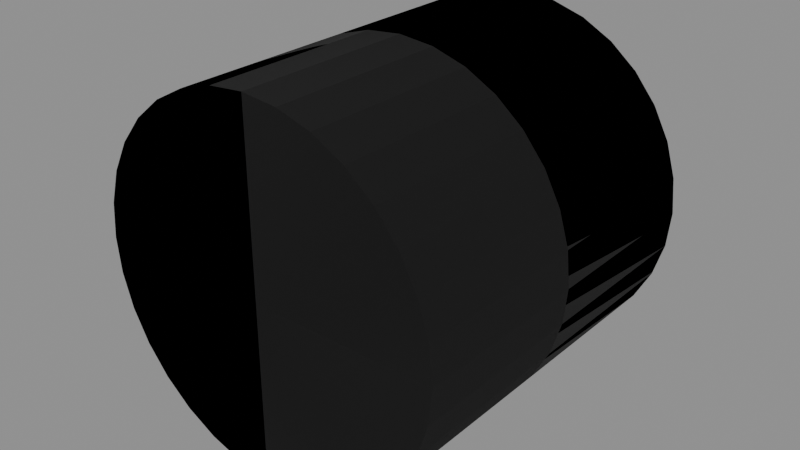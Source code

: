 # Source: CYLINDERSHAPE.blend  (saved by Blender 5.1.30; exported with 4.5.12 LTS)
import bpy
from mathutils import Matrix  # noqa: F401  (used for matrix-valued properties, if any)

bpy.ops.wm.read_factory_settings(use_empty=True)
scene = bpy.context.scene
scene.name = 'Scene'

# ---- images (referenced by path relative to the original .blend; pixels are not part of the script)
import os
ASSET_DIR = os.environ.get("B2B_ASSET_DIR", "")  # directory of the original .blend (textures are referenced by path, not embedded)
HERE = os.path.dirname(os.path.abspath(__file__))  # packed textures are extracted next to this script under _unpacked/

def load_image(name, relpath, width, height, colorspace="sRGB"):
    """Load a texture the original file referenced (path relative to the .blend, or extracted next to this script)."""
    p = next((c for c in (os.path.join(HERE, relpath), os.path.join(ASSET_DIR, relpath)) if relpath and os.path.exists(c)), "")
    if p:
        img = bpy.data.images.load(p, check_existing=True)
        img.name = name
    else:  # same state as the original file: an image datablock whose file is absent (Cycles renders it pink)
        img = bpy.data.images.new(name, width, height)
        img.source = "FILE"
        img.filepath = "//" + (relpath or name)
    img.colorspace_settings.name = colorspace
    return img
img_basebuildingexterior_dds = load_image('BASEBUILDINGEXTERIOR.DDS', 'BASEBUILDINGEXTERIOR.png', 1024, 1024, 'sRGB')
img_basebuildingexterior_masks_dds = load_image('BASEBUILDINGEXTERIOR.MASKS.DDS', 'BASEBUILDINGEXTERIOR.MASKS.png', 1024, 1024, 'Linear Rec.2020')
img_basebuildingexterior_normal_dds = load_image('BASEBUILDINGEXTERIOR.NORMAL.DDS', 'BASEBUILDINGEXTERIOR.NORMAL.png', 1024, 1024, 'Linear Rec.2020')
img_basebuildingexterior_colourisemask_dds = load_image('BASEBUILDINGEXTERIOR.COLOURISEMASK.DDS', 'BASEBUILDINGEXTERIOR.COLOURISEMASK.png', 1024, 1024, 'Non-Color')

# ---- materials (node trees are filled in below, after node groups)
mat_floortile_tilingtexture_mat = bpy.data.materials.new('FloorTile_TilingTexture_Mat')

# ---- node groups
ng_nms_colourise = bpy.data.node_groups.new('NMS_Colourise', 'ShaderNodeTree')
_s = ng_nms_colourise.interface.new_socket(name='Color', in_out='OUTPUT', socket_type='NodeSocketColor')
_s = ng_nms_colourise.interface.new_socket(name='Diffuse', in_out='INPUT', socket_type='NodeSocketColor')
_s = ng_nms_colourise.interface.new_socket(name='Mask', in_out='INPUT', socket_type='NodeSocketFloat')
_s = ng_nms_colourise.interface.new_socket(name='Gradient', in_out='INPUT', socket_type='NodeSocketFloat')
_N = ng_nms_colourise.nodes; _L = ng_nms_colourise.links
n0 = _N.new('NodeGroupInput'); n0.name = 'Group Input'; n0.location = (-800, 0)
n1 = _N.new('NodeGroupOutput'); n1.name = 'Group Output'; n1.location = (600, 0)
n2 = _N.new('ShaderNodeRGB'); n2.name = 'Color'; n2.location = (-600, 200)
n2.outputs[0].default_value = (1.0, 1.0, 1.0, 1.0)
n3 = _N.new('ShaderNodeAttribute'); n3.name = 'Attribute'; n3.location = (-400, -250)
n3.attribute_type = 'OBJECT'
n3.attribute_name = '["nms_q"]'
n4 = _N.new('ShaderNodeMath'); n4.name = 'Math'; n4.location = (-400, 120)
n4.operation = 'GREATER_THAN'
n4.inputs[1].default_value = 0.125
n5 = _N.new('ShaderNodeMix'); n5.name = 'Mix'; n5.location = (-250, 0)
n5.data_type = 'RGBA'
n6 = _N.new('ShaderNodeAttribute'); n6.name = 'Attribute.001'; n6.location = (-200, -250)
n6.attribute_type = 'OBJECT'
n6.attribute_name = '["nms_t"]'
n7 = _N.new('ShaderNodeMath'); n7.name = 'Math.001'; n7.location = (-200, 120)
n7.operation = 'GREATER_THAN'
n7.inputs[1].default_value = 0.375
n8 = _N.new('ShaderNodeMix'); n8.name = 'Mix.001'; n8.location = (-50, 0)
n8.data_type = 'RGBA'
n9 = _N.new('ShaderNodeAttribute'); n9.name = 'Attribute.002'; n9.location = (0, -250)
n9.attribute_type = 'OBJECT'
n9.attribute_name = '["nms_s"]'
n10 = _N.new('ShaderNodeMath'); n10.name = 'Math.002'; n10.location = (0, 120)
n10.operation = 'GREATER_THAN'
n10.inputs[1].default_value = 0.625
n11 = _N.new('ShaderNodeMix'); n11.name = 'Mix.002'; n11.location = (150, 0)
n11.data_type = 'RGBA'
n12 = _N.new('ShaderNodeAttribute'); n12.name = 'Attribute.003'; n12.location = (200, -250)
n12.attribute_type = 'OBJECT'
n12.attribute_name = '["nms_p"]'
n13 = _N.new('ShaderNodeMath'); n13.name = 'Math.003'; n13.location = (200, 120)
n13.operation = 'GREATER_THAN'
n13.inputs[1].default_value = 0.875
n14 = _N.new('ShaderNodeMix'); n14.name = 'Mix.003'; n14.location = (350, 0)
n14.data_type = 'RGBA'
n15 = _N.new('ShaderNodeMix'); n15.name = 'Mix.004'; n15.location = (400, -420)
n15.data_type = 'RGBA'
n16 = _N.new('ShaderNodeMix'); n16.name = 'Mix.005'; n16.location = (580, 0)
n16.data_type = 'RGBA'
n17 = _N.new('ShaderNodeMix'); n17.name = 'Mix.006'; n17.location = (760, 0)
n17.data_type = 'RGBA'
n17.blend_type = 'MULTIPLY'
n17.inputs[0].default_value = 1.0
_L.new(n0.outputs[1], n4.inputs[0])
_L.new(n4.outputs[0], n5.inputs[0])
_L.new(n2.outputs[0], n5.inputs[6])
_L.new(n3.outputs[0], n5.inputs[7])
_L.new(n0.outputs[1], n7.inputs[0])
_L.new(n7.outputs[0], n8.inputs[0])
_L.new(n5.outputs[2], n8.inputs[6])
_L.new(n6.outputs[0], n8.inputs[7])
_L.new(n0.outputs[1], n10.inputs[0])
_L.new(n10.outputs[0], n11.inputs[0])
_L.new(n8.outputs[2], n11.inputs[6])
_L.new(n9.outputs[0], n11.inputs[7])
_L.new(n0.outputs[1], n13.inputs[0])
_L.new(n13.outputs[0], n14.inputs[0])
_L.new(n11.outputs[2], n14.inputs[6])
_L.new(n12.outputs[0], n14.inputs[7])
_L.new(n0.outputs[1], n15.inputs[0])
_L.new(n12.outputs[0], n15.inputs[7])
_L.new(n0.outputs[2], n16.inputs[0])
_L.new(n14.outputs[2], n16.inputs[6])
_L.new(n15.outputs[2], n16.inputs[7])
_L.new(n0.outputs[0], n17.inputs[6])
_L.new(n16.outputs[2], n17.inputs[7])
_L.new(n17.outputs[2], n1.inputs[0])
n1.is_active_output = True

# ---- material node trees
mat_floortile_tilingtexture_mat.use_nodes = True; mat_floortile_tilingtexture_mat.node_tree.nodes.clear()
_N = mat_floortile_tilingtexture_mat.node_tree.nodes; _L = mat_floortile_tilingtexture_mat.node_tree.links
n0 = _N.new('ShaderNodeOutputMaterial'); n0.name = 'Material Output'; n0.location = (500, 0)
n1 = _N.new('ShaderNodeBsdfPrincipled'); n1.name = 'Principled BSDF'; n1.location = (200, 150)
n2 = _N.new('ShaderNodeTexImage'); n2.name = 'Texture Image - Diffuse'; n2.location = (-600, 300)
n2.label = 'Texture Image - Diffuse'
n2.image = img_basebuildingexterior_dds
n3 = _N.new('ShaderNodeTexImage'); n3.name = 'Texture Image - Mask'; n3.location = (-700, 0)
n3.label = 'Texture Image - Mask'
n3.image = img_basebuildingexterior_masks_dds
n4 = _N.new('ShaderNodeSeparateColor'); n4.name = 'Separate Color'; n4.location = (-400, 0)
n5 = _N.new('ShaderNodeMath'); n5.name = 'Math'; n5.location = (-200, 0)
n5.operation = 'SUBTRACT'
n5.inputs[0].default_value = 1.0
n6 = _N.new('ShaderNodeMath'); n6.name = 'Math.001'; n6.location = (0, 0)
n6.operation = 'MULTIPLY'
n6.inputs[1].default_value = 1.0
n7 = _N.new('ShaderNodeTexImage'); n7.name = 'Texture Image - Normal'; n7.location = (-700, -300)
n7.label = 'Texture Image - Normal'
n7.image = img_basebuildingexterior_normal_dds
n8 = _N.new('ShaderNodeSeparateXYZ'); n8.name = 'Separate XYZ'; n8.location = (-400, -300)
n9 = _N.new('ShaderNodeCombineXYZ'); n9.name = 'Combine XYZ'; n9.location = (-200, -300)
n10 = _N.new('ShaderNodeNormalMap'); n10.name = 'Normal Map'; n10.location = (0, -300)
n11 = _N.new('ShaderNodeTexImage'); n11.name = 'Image Texture'; n11.location = (-700, -450)
n11.label = 'Colourise Mask'
n11.image = img_basebuildingexterior_colourisemask_dds
n12 = _N.new('ShaderNodeGroup'); n12.name = 'Group'; n12.location = (-100, 150)
n12.node_tree = ng_nms_colourise
n12.inputs[2].default_value = 0.0
n13 = _N.new('ShaderNodeSeparateColor'); n13.name = 'Separate Color.001'; n13.location = (-500, -450)
_L.new(n3.outputs[0], n4.inputs[0])
_L.new(n4.outputs[0], n5.inputs[1])
_L.new(n4.outputs[1], n1.inputs[1])
_L.new(n5.outputs[0], n6.inputs[0])
_L.new(n6.outputs[0], n1.inputs[2])
_L.new(n8.outputs[1], n9.inputs[0])
_L.new(n8.outputs[0], n9.inputs[1])
_L.new(n8.outputs[2], n9.inputs[2])
_L.new(n7.outputs[0], n8.inputs[0])
_L.new(n9.outputs[0], n10.inputs[1])
_L.new(n10.outputs[0], n1.inputs[5])
_L.new(n1.outputs[0], n0.inputs[0])
_L.new(n11.outputs[0], n13.inputs[0])
_L.new(n13.outputs[0], n12.inputs[1])
_L.new(n2.outputs[0], n12.inputs[0])
_L.new(n12.outputs[0], n1.inputs[0])
n0.is_active_output = True

# ---- meshes
me_cylindershape = bpy.data.meshes.new('CYLINDERSHAPE')
me_cylindershape.from_pydata([(4.172e-07, -1.19e-07, -0.998), (-0.1947, -1.167e-07, -0.979), (4.172e-07, 1.0, -0.998), (-0.1947, 1.0, -0.979), (-0.3818, -1.1e-07, -0.9224), (-0.3818, 1.0, -0.9224), (-0.5542, -9.895e-08, -0.8301), (-0.5542, 1.0, -0.8301), (-0.7056, -8.411e-08, -0.7056), (-0.7056, 1.0, -0.7056), (-0.8301, -6.607e-08, -0.5542), (-0.8301, 1.0, -0.5542), (-0.9224, -4.552e-08, -0.3818), (-0.9224, 1.0, -0.3818), (-0.979, -2.321e-08, -0.1947), (-0.979, 1.0, -0.1947), (-0.998, -3.553e-14, -2.98e-07), (-0.998, 1.0, -4.172e-07), (-0.979, 2.321e-08, 0.1947), (-0.979, 1.0, 0.1947), (-0.9224, 4.552e-08, 0.3818), (-0.9224, 1.0, 0.3818), (-0.8301, 6.607e-08, 0.5542), (-0.8301, 1.0, 0.5542), (-0.7056, 8.411e-08, 0.7056), (-0.7056, 1.0, 0.7056), (-0.5542, 9.895e-08, 0.8301), (-0.5542, 1.0, 0.8301), (-0.3818, 1.1e-07, 0.9224), (-0.3818, 1.0, 0.9224), (-0.1947, 1.167e-07, 0.979), (-0.1947, 1.0, 0.979), (-1.192e-07, 1.19e-07, 0.998), (-1.192e-07, 1.0, 0.998), (0.1947, 1.167e-07, 0.979), (0.1947, 1.0, 0.979), (0.3818, 1.1e-07, 0.9224), (0.3818, 1.0, 0.9224), (0.5542, 9.895e-08, 0.8301), (0.5542, 1.0, 0.8301), (0.7056, 8.411e-08, 0.7056), (0.7056, 1.0, 0.7056), (0.8301, 6.607e-08, 0.5542), (0.8301, 1.0, 0.5542), (0.9224, 4.552e-08, 0.3818), (0.7056, 2.0, 0.7056), (0.5542, 2.0, 0.8301), (0.8301, 2.0, 0.5542), (0.5542, 1.0, 0.8301), (0.3818, 2.0, 0.9224), (0.3818, 1.0, 0.9224), (0.1947, 2.0, 0.979), (0.1947, 1.0, 0.979), (-1.192e-07, 2.0, 0.998), (-1.192e-07, 1.0, 0.998), (-0.1947, 2.0, 0.979), (-0.1947, 1.0, 0.979), (-0.3818, 2.0, 0.9224), (-0.3818, 1.0, 0.9224), (-0.5542, 2.0, 0.8301), (-0.7056, 2.0, 0.7056), (-0.7056, 1.0, 0.7056), (-0.8301, 2.0, 0.5542), (-0.9224, 2.0, 0.3818), (-0.9224, 1.0, 0.3818), (-0.979, 2.0, 0.1947), (-0.979, 1.0, 0.1947), (-0.998, 2.0, -5.364e-07), (-0.998, 1.0, -4.172e-07), (-0.979, 2.0, -0.1947), (-0.979, 1.0, -0.1947), (-0.9224, 2.0, -0.3818), (-0.9224, 1.0, -0.3818), (-0.8301, 2.0, -0.5542), (-0.8301, 1.0, -0.5542), (-0.7056, 2.0, -0.7056), (-0.7056, 1.0, -0.7056), (-0.5542, 2.0, -0.8301), (-0.5542, 1.0, -0.8301), (-0.3818, 2.0, -0.9224), (-0.3818, 1.0, -0.9224), (-0.1947, 2.0, -0.979), (-0.1947, 1.0, -0.979), (4.172e-07, 2.0, -0.998), (0.1947, 2.0, -0.979), (4.172e-07, 1.0, -0.998), (4.172e-07, 2.0, -0.998), (0.1947, 1.0, -0.979), (0.3818, 2.0, -0.9224), (0.3818, 1.0, -0.9224), (0.5542, 2.0, -0.8301), (0.5542, 1.0, -0.8301), (0.7056, 2.0, -0.7056), (0.1947, 1.0, -0.979), (4.172e-07, -1.19e-07, -0.998), (0.1947, -1.167e-07, -0.979), (0.3818, 1.0, -0.9224), (0.3818, -1.1e-07, -0.9224), (0.5542, -9.895e-08, -0.8301), (0.7056, 1.0, -0.7056), (0.7056, -8.411e-08, -0.7056), (0.8301, 2.0, -0.5542), (0.8301, 1.0, -0.5542), (0.8301, 1.0, -0.5542), (0.8301, -6.607e-08, -0.5542), (0.9224, 2.0, -0.3818), (0.9224, 1.0, -0.3818), (0.9224, 1.0, -0.3818), (0.9224, -4.552e-08, -0.3818), (0.979, 2.0, -0.1947), (0.979, 1.0, -0.1947), (0.979, 1.0, -0.1947), (0.979, -2.321e-08, -0.1947), (0.998, 2.0, -2.384e-07), (0.998, 1.0, -1.192e-07), (0.998, 1.0, -1.192e-07), (0.998, 0.0, 0.0), (0.979, 2.0, 0.1947), (0.979, 1.0, 0.1947), (0.979, 1.0, 0.1947), (0.979, 2.321e-08, 0.1947), (0.9224, 2.0, 0.3818), (0.9224, 1.0, 0.3818), (0.998, 0.0, 0.0), (0.0, 0.0, 0.0), (0.979, -2.321e-08, -0.1947), (0.9224, -4.552e-08, -0.3818), (0.8301, -6.607e-08, -0.5542), (0.7056, -8.411e-08, -0.7056), (0.5542, -9.895e-08, -0.8301), (0.3818, -1.1e-07, -0.9224), (0.1947, -1.167e-07, -0.979), (4.172e-07, -1.19e-07, -0.998), (0.979, 2.321e-08, 0.1947), (0.0, 0.0, 0.0), (0.998, 0.0, 0.0), (0.9224, 4.552e-08, 0.3818), (0.8301, 6.607e-08, 0.5542), (0.7056, 8.411e-08, 0.7056), (0.5542, 9.895e-08, 0.8301), (0.3818, 1.1e-07, 0.9224), (0.1947, 1.167e-07, 0.979), (-1.192e-07, 1.19e-07, 0.998), (-0.1947, 1.167e-07, 0.979), (0.0, 0.0, 0.0), (-1.192e-07, 1.19e-07, 0.998), (-0.3818, 1.1e-07, 0.9224), (-0.5542, 9.895e-08, 0.8301), (-0.7056, 8.411e-08, 0.7056), (-0.8301, 6.607e-08, 0.5542), (-0.9224, 4.552e-08, 0.3818), (-0.979, 2.321e-08, 0.1947), (-0.998, -3.553e-14, -2.98e-07), (-0.979, -2.321e-08, -0.1947), (0.0, 0.0, 0.0), (-0.998, -3.553e-14, -2.98e-07), (-0.9224, -4.552e-08, -0.3818), (-0.8301, -6.607e-08, -0.5542), (-0.7056, -8.411e-08, -0.7056), (-0.5542, -9.895e-08, -0.8301), (-0.3818, -1.1e-07, -0.9224), (-0.1947, -1.167e-07, -0.979), (4.172e-07, -1.19e-07, -0.998), (0.998, 2.0, -2.384e-07), (0.979, 2.0, -0.1947), (0.0, 2.0, -2.384e-07), (0.9224, 2.0, -0.3818), (0.8301, 2.0, -0.5542), (0.7056, 2.0, -0.7056), (0.5542, 2.0, -0.8301), (0.3818, 2.0, -0.9224), (0.1947, 2.0, -0.979), (4.172e-07, 2.0, -0.998), (0.979, 2.0, 0.1947), (0.998, 2.0, -2.384e-07), (0.0, 2.0, -2.384e-07), (0.9224, 2.0, 0.3818), (0.8301, 2.0, 0.5542), (0.7056, 2.0, 0.7056), (0.5542, 2.0, 0.8301), (0.3818, 2.0, 0.9224), (0.1947, 2.0, 0.979), (-1.192e-07, 2.0, 0.998), (-0.1947, 2.0, 0.979), (-1.192e-07, 2.0, 0.998), (0.0, 2.0, -2.384e-07), (-0.3818, 2.0, 0.9224), (-0.5542, 2.0, 0.8301), (-0.7056, 2.0, 0.7056), (-0.8301, 2.0, 0.5542), (-0.9224, 2.0, 0.3818), (-0.979, 2.0, 0.1947), (-0.998, 2.0, -5.364e-07), (-0.979, 2.0, -0.1947), (-0.998, 2.0, -5.364e-07), (0.0, 2.0, -2.384e-07), (-0.9224, 2.0, -0.3818), (-0.8301, 2.0, -0.5542), (-0.7056, 2.0, -0.7056), (-0.5542, 2.0, -0.8301), (-0.3818, 2.0, -0.9224), (-0.1947, 2.0, -0.979), (4.172e-07, 2.0, -0.998)], [], [(0, 1, 2), (2, 1, 3), (1, 4, 3), (3, 4, 5), (4, 6, 5), (5, 6, 7), (6, 8, 7), (7, 8, 9), (8, 10, 9), (9, 10, 11), (10, 12, 11), (11, 12, 13), (12, 14, 13), (13, 14, 15), (14, 16, 15), (15, 16, 17), (16, 18, 17), (17, 18, 19), (18, 20, 19), (19, 20, 21), (20, 22, 21), (21, 22, 23), (22, 24, 23), (23, 24, 25), (24, 26, 25), (25, 26, 27), (26, 28, 27), (27, 28, 29), (28, 30, 29), (29, 30, 31), (30, 32, 31), (31, 32, 33), (32, 34, 33), (33, 34, 35), (34, 36, 35), (35, 36, 37), (36, 38, 37), (37, 38, 39), (38, 40, 39), (39, 40, 41), (40, 42, 41), (41, 42, 43), (42, 44, 43), (41, 43, 45), (46, 41, 45), (45, 43, 47), (48, 41, 46), (49, 48, 46), (50, 48, 49), (51, 50, 49), (52, 50, 51), (53, 52, 51), (54, 52, 53), (55, 54, 53), (56, 54, 55), (57, 56, 55), (58, 56, 57), (59, 58, 57), (27, 58, 59), (60, 27, 59), (61, 27, 60), (62, 61, 60), (23, 61, 62), (63, 23, 62), (64, 23, 63), (65, 64, 63), (66, 64, 65), (67, 66, 65), (68, 66, 67), (69, 68, 67), (70, 68, 69), (71, 70, 69), (72, 70, 71), (73, 72, 71), (74, 72, 73), (75, 74, 73), (76, 74, 75), (77, 76, 75), (78, 76, 77), (79, 78, 77), (80, 78, 79), (81, 80, 79), (82, 80, 81), (83, 82, 81), (2, 82, 83), (84, 85, 86), (87, 85, 84), (88, 87, 84), (89, 87, 88), (90, 89, 88), (91, 89, 90), (92, 91, 90), (93, 94, 85), (95, 94, 93), (96, 95, 93), (97, 95, 96), (91, 97, 96), (98, 97, 91), (99, 98, 91), (99, 91, 92), (100, 98, 99), (101, 99, 92), (102, 100, 99), (103, 99, 101), (104, 100, 102), (105, 103, 101), (106, 104, 102), (107, 103, 105), (108, 104, 106), (109, 107, 105), (110, 108, 106), (111, 107, 109), (112, 108, 110), (113, 111, 109), (114, 112, 110), (115, 111, 113), (116, 112, 114), (117, 115, 113), (118, 116, 114), (119, 115, 117), (120, 116, 118), (121, 119, 117), (122, 120, 118), (122, 119, 121), (44, 120, 122), (47, 122, 121), (43, 44, 122), (43, 122, 47), (123, 124, 125), (125, 124, 126), (126, 124, 127), (127, 124, 128), (128, 124, 129), (129, 124, 130), (130, 124, 131), (131, 124, 132), (133, 134, 135), (136, 134, 133), (137, 134, 136), (138, 134, 137), (139, 134, 138), (140, 134, 139), (141, 134, 140), (142, 134, 141), (143, 144, 145), (146, 144, 143), (147, 144, 146), (148, 144, 147), (149, 144, 148), (150, 144, 149), (151, 144, 150), (152, 144, 151), (153, 154, 155), (156, 154, 153), (157, 154, 156), (158, 154, 157), (159, 154, 158), (160, 154, 159), (161, 154, 160), (162, 154, 161), (163, 164, 165), (164, 166, 165), (166, 167, 165), (167, 168, 165), (168, 169, 165), (169, 170, 165), (170, 171, 165), (171, 172, 165), (173, 174, 175), (176, 173, 175), (177, 176, 175), (178, 177, 175), (179, 178, 175), (180, 179, 175), (181, 180, 175), (182, 181, 175), (183, 184, 185), (186, 183, 185), (187, 186, 185), (188, 187, 185), (189, 188, 185), (190, 189, 185), (191, 190, 185), (192, 191, 185), (193, 194, 195), (196, 193, 195), (197, 196, 195), (198, 197, 195), (199, 198, 195), (200, 199, 195), (201, 200, 195), (202, 201, 195)])
me_cylindershape.polygons.foreach_set('use_smooth', [True] * 192)
_uv = me_cylindershape.uv_layers.new(name='UVMap')
_uv.uv.foreach_set('vector', [-1.412, 0.3848, -1.293, 0.3848, -1.412, 0.4995, -1.412, 0.4995, -1.293, 0.3848, -1.293, 0.4995, -1.293, 0.3848, -1.174, 0.3848, -1.293, 0.4995, -1.293, 0.4995, -1.174, 0.3848, -1.174, 0.4995, -1.174, 0.3848, -1.055, 0.3848, -1.174, 0.4995, -1.174, 0.4995, -1.055, 0.3848, -1.055, 0.4995, -1.055, 0.3848, -0.9355, 0.3848, -1.055, 0.4995, -1.055, 0.4995, -0.9355, 0.3848, -0.9355, 0.4995, -0.9355, 0.3848, -0.8164, 0.3848, -0.9355, 0.4995, -0.9355, 0.4995, -0.8164, 0.3848, -0.8164, 0.4995, -0.8164, 0.3848, -0.6978, 0.3848, -0.8164, 0.4995, -0.8164, 0.4995, -0.6978, 0.3848, -0.6978, 0.4995, -0.6978, 0.3848, -0.5786, 0.3848, -0.6978, 0.4995, -0.6978, 0.4995, -0.5786, 0.3848, -0.5786, 0.4995, -0.5786, 0.3848, -0.4595, 0.3848, -0.5786, 0.4995, -0.5786, 0.4995, -0.4595, 0.3848, -0.4595, 0.4995, -0.4595, 0.3848, -0.3403, 0.3848, -0.4595, 0.4995, -0.4595, 0.4995, -0.3403, 0.3848, -0.3403, 0.4995, -0.3403, 0.3848, -0.2213, 0.3848, -0.3403, 0.4995, -0.3403, 0.4995, -0.2213, 0.3848, -0.2213, 0.4995, -0.2213, 0.3848, -0.1022, 0.3848, -0.2213, 0.4995, -0.2213, 0.4995, -0.1022, 0.3848, -0.1022, 0.4995, -0.1022, 0.3848, 0.01686, 0.3848, -0.1022, 0.4995, -0.1022, 0.4995, 0.01686, 0.3848, 0.01686, 0.4995, 0.01686, 0.3848, 0.1359, 0.3848, 0.01686, 0.4995, 0.01686, 0.4995, 0.1359, 0.3848, 0.1359, 0.4995, 0.1359, 0.3848, 0.2549, 0.3848, 0.1359, 0.4995, 0.1359, 0.4995, 0.2549, 0.3848, 0.2549, 0.4995, 0.2549, 0.3848, 0.374, 0.3848, 0.2549, 0.4995, 0.2549, 0.4995, 0.374, 0.3848, 0.374, 0.4995, 0.374, 0.3848, 0.4932, 0.3848, 0.374, 0.4995, 0.374, 0.4995, 0.4932, 0.3848, 0.4932, 0.4995, 0.4932, 0.3848, 0.6123, 0.3848, 0.4932, 0.4995, 0.4932, 0.4995, 0.6123, 0.3848, 0.6123, 0.4995, 0.6123, 0.3848, 0.7314, 0.3848, 0.6123, 0.4995, 0.6123, 0.4995, 0.7314, 0.3848, 0.7314, 0.4995, 0.7314, 0.3848, 0.8506, 0.3848, 0.7314, 0.4995, 0.7314, 0.4995, 0.8506, 0.3848, 0.8506, 0.4995, 0.8506, 0.3848, 0.9697, 0.3848, 0.8506, 0.4995, 0.8506, 0.4995, 0.9697, 0.3848, 0.9697, 0.4995, 0.9697, 0.3848, 1.088, 0.3848, 0.9697, 0.4995, 0.9697, 0.4995, 1.088, 0.3848, 1.088, 0.4995, 1.088, 0.3848, 1.207, 0.3848, 1.088, 0.4995, 0.9697, 0.4995, 1.088, 0.4995, 0.9697, 0.3848, 0.8506, 0.3848, 0.9697, 0.4995, 0.9697, 0.3848, 0.9697, 0.3848, 1.088, 0.4995, 1.088, 0.3848, 0.8506, 0.4995, 0.9697, 0.4995, 0.8506, 0.3848, 0.7314, 0.3848, 0.8506, 0.4995, 0.8506, 0.3848, 0.7314, 0.4995, 0.8506, 0.4995, 0.7314, 0.3848, 0.6123, 0.3848, 0.7314, 0.4995, 0.7314, 0.3848, 0.6123, 0.4995, 0.7314, 0.4995, 0.6123, 0.3848, 0.4932, 0.3848, 0.6123, 0.4995, 0.6123, 0.3848, 0.4932, 0.4995, 0.6123, 0.4995, 0.4932, 0.3848, 0.374, 0.3848, 0.4932, 0.4995, 0.4932, 0.3848, 0.374, 0.4995, 0.4932, 0.4995, 0.374, 0.3848, 0.2549, 0.3848, 0.374, 0.4995, 0.374, 0.3848, 0.2549, 0.4995, 0.374, 0.4995, 0.2549, 0.3848, 0.1359, 0.3848, 0.2549, 0.4995, 0.2549, 0.3848, 0.1359, 0.4995, 0.2549, 0.4995, 0.1359, 0.3848, 0.01686, 0.3848, 0.1359, 0.4995, 0.1359, 0.3848, 0.01686, 0.4995, 0.1359, 0.4995, 0.01686, 0.3848, -0.1022, 0.3848, 0.01686, 0.4995, 0.01686, 0.3848, -0.1022, 0.4995, 0.01686, 0.4995, -0.1022, 0.3848, -0.2213, 0.3848, -0.1022, 0.4995, -0.1022, 0.3848, -0.2213, 0.4995, -0.1022, 0.4995, -0.2213, 0.3848, -0.3403, 0.3848, -0.2213, 0.4995, -0.2213, 0.3848, -0.3403, 0.4995, -0.2213, 0.4995, -0.3403, 0.3848, -0.4595, 0.3848, -0.3403, 0.4995, -0.3403, 0.3848, -0.4595, 0.4995, -0.3403, 0.4995, -0.4595, 0.3848, -0.5786, 0.3848, -0.4595, 0.4995, -0.4595, 0.3848, -0.5786, 0.4995, -0.4595, 0.4995, -0.5786, 0.3848, -0.6978, 0.3848, -0.5786, 0.4995, -0.5786, 0.3848, -0.6978, 0.4995, -0.5786, 0.4995, -0.6978, 0.3848, -0.8164, 0.3848, -0.6978, 0.4995, -0.6978, 0.3848, -0.8164, 0.4995, -0.6978, 0.4995, -0.8164, 0.3848, -0.9355, 0.3848, -0.8164, 0.4995, -0.8164, 0.3848, -0.9355, 0.4995, -0.8164, 0.4995, -0.9355, 0.3848, -1.055, 0.3848, -0.9355, 0.4995, -0.9355, 0.3848, -1.055, 0.4995, -0.9355, 0.4995, -1.055, 0.3848, -1.174, 0.3848, -1.055, 0.4995, -1.055, 0.3848, -1.174, 0.4995, -1.055, 0.4995, -1.174, 0.3848, -1.293, 0.3848, -1.174, 0.4995, -1.174, 0.3848, -1.293, 0.4995, -1.174, 0.4995, -1.293, 0.3848, -1.412, 0.3848, -1.293, 0.4995, -1.293, 0.3848, -1.412, 0.4995, -1.293, 0.4995, -1.412, 0.3848, 2.279, 0.3848, 2.398, 0.4995, 2.398, 0.3848, 2.279, 0.4995, 2.398, 0.4995, 2.279, 0.3848, 2.16, 0.3848, 2.279, 0.4995, 2.279, 0.3848, 2.16, 0.4995, 2.279, 0.4995, 2.16, 0.3848, 2.041, 0.3848, 2.16, 0.4995, 2.16, 0.3848, 2.041, 0.4995, 2.16, 0.4995, 2.041, 0.3848, 1.922, 0.3848, 2.041, 0.4995, 2.041, 0.3848, 2.279, 0.4995, 2.398, 0.3848, 2.398, 0.4995, 2.279, 0.3848, 2.398, 0.3848, 2.279, 0.4995, 2.16, 0.4995, 2.279, 0.3848, 2.279, 0.4995, 2.16, 0.3848, 2.279, 0.3848, 2.16, 0.4995, 2.041, 0.4995, 2.16, 0.3848, 2.16, 0.4995, 2.041, 0.3848, 2.16, 0.3848, 2.041, 0.4995, 1.922, 0.4995, 2.041, 0.3848, 2.041, 0.4995, 1.922, 0.4995, 2.041, 0.4995, 1.922, 0.3848, 1.922, 0.3848, 2.041, 0.3848, 1.922, 0.4995, 1.803, 0.3848, 1.922, 0.4995, 1.922, 0.3848, 1.803, 0.4995, 1.922, 0.3848, 1.922, 0.4995, 1.803, 0.4995, 1.922, 0.4995, 1.803, 0.3848, 1.803, 0.3848, 1.922, 0.3848, 1.803, 0.4995, 1.684, 0.3848, 1.803, 0.4995, 1.803, 0.3848, 1.684, 0.4995, 1.803, 0.3848, 1.803, 0.4995, 1.684, 0.4995, 1.803, 0.4995, 1.684, 0.3848, 1.684, 0.3848, 1.803, 0.3848, 1.684, 0.4995, 1.564, 0.3848, 1.684, 0.4995, 1.684, 0.3848, 1.564, 0.4995, 1.684, 0.3848, 1.684, 0.4995, 1.564, 0.4995, 1.684, 0.4995, 1.564, 0.3848, 1.564, 0.3848, 1.684, 0.3848, 1.564, 0.4995, 1.445, 0.3848, 1.564, 0.4995, 1.564, 0.3848, 1.445, 0.4995, 1.564, 0.3848, 1.564, 0.4995, 1.445, 0.4995, 1.564, 0.4995, 1.445, 0.3848, 1.445, 0.3848, 1.564, 0.3848, 1.445, 0.4995, 1.326, 0.3848, 1.445, 0.4995, 1.445, 0.3848, 1.326, 0.4995, 1.445, 0.3848, 1.445, 0.4995, 1.326, 0.4995, 1.445, 0.4995, 1.326, 0.3848, 1.326, 0.3848, 1.445, 0.3848, 1.326, 0.4995, 1.207, 0.3848, 1.326, 0.4995, 1.326, 0.3848, 1.207, 0.4995, 1.326, 0.3848, 1.326, 0.4995, 1.207, 0.4995, 1.326, 0.4995, 1.207, 0.3848, 1.207, 0.3848, 1.326, 0.3848, 1.207, 0.4995, 1.088, 0.3848, 1.207, 0.4995, 1.207, 0.3848, 1.088, 0.4995, 1.207, 0.3848, 1.207, 0.4995, 1.088, 0.4995, 1.207, 0.4995, 1.088, 0.3848, 0.6719, 0.3838, 0.9995, 0.4775, 0.7446, 0.3838, 0.7446, 0.3838, 0.9995, 0.4775, 0.8247, 0.3838, 0.8247, 0.3838, 0.9995, 0.4775, 0.9121, 0.3838, 0.9121, 0.3838, 0.9995, 0.4775, 1.003, 0.3838, 1.003, 0.3838, 0.9995, 0.4775, 1.094, 0.3838, 1.094, 0.3838, 0.9995, 0.4775, 1.181, 0.3838, 1.181, 0.3838, 0.9995, 0.4775, 1.261, 0.3838, 1.261, 0.3838, 0.9995, 0.4775, 1.331, 0.3838, 0.7402, 0.3838, 0.9995, 0.4775, 0.6719, 0.3838, 0.8208, 0.3838, 0.9995, 0.4775, 0.7402, 0.3838, 0.9082, 0.3838, 0.9995, 0.4775, 0.8208, 0.3838, 0.999, 0.3838, 0.9995, 0.4775, 0.9082, 0.3838, 1.089, 0.3838, 0.9995, 0.4775, 0.999, 0.3838, 1.177, 0.3838, 0.9995, 0.4775, 1.089, 0.3838, 1.257, 0.3838, 0.9995, 0.4775, 1.177, 0.3838, 1.327, 0.3838, 0.9995, 0.4775, 1.257, 0.3838, 1.257, 0.3838, 1.0, 0.4775, 1.327, 0.3838, 1.177, 0.3838, 1.0, 0.4775, 1.257, 0.3838, 1.09, 0.3838, 1.0, 0.4775, 1.177, 0.3838, 0.999, 0.3838, 1.0, 0.4775, 1.09, 0.3838, 0.9087, 0.3838, 1.0, 0.4775, 0.999, 0.3838, 0.8213, 0.3838, 1.0, 0.4775, 0.9087, 0.3838, 0.7407, 0.3838, 1.0, 0.4775, 0.8213, 0.3838, 0.6719, 0.3838, 1.0, 0.4775, 0.7407, 0.3838, 0.7446, 0.3838, 1.0, 0.4775, 0.6724, 0.3838, 0.8252, 0.3838, 1.0, 0.4775, 0.7446, 0.3838, 0.9126, 0.3838, 1.0, 0.4775, 0.8252, 0.3838, 1.003, 0.3838, 1.0, 0.4775, 0.9126, 0.3838, 1.094, 0.3838, 1.0, 0.4775, 1.003, 0.3838, 1.181, 0.3838, 1.0, 0.4775, 1.094, 0.3838, 1.261, 0.3838, 1.0, 0.4775, 1.181, 0.3838, 1.331, 0.3838, 1.0, 0.4775, 1.261, 0.3838, 0.6719, 0.3838, 0.7446, 0.3838, 0.9995, 0.4775, 0.7446, 0.3838, 0.8247, 0.3838, 0.9995, 0.4775, 0.8247, 0.3838, 0.9121, 0.3838, 0.9995, 0.4775, 0.9121, 0.3838, 1.003, 0.3838, 0.9995, 0.4775, 1.003, 0.3838, 1.094, 0.3838, 0.9995, 0.4775, 1.094, 0.3838, 1.181, 0.3838, 0.9995, 0.4775, 1.181, 0.3838, 1.261, 0.3838, 0.9995, 0.4775, 1.261, 0.3838, 1.331, 0.3838, 0.9995, 0.4775, 0.7402, 0.3838, 0.6719, 0.3838, 0.9995, 0.4775, 0.8208, 0.3838, 0.7402, 0.3838, 0.9995, 0.4775, 0.9082, 0.3838, 0.8208, 0.3838, 0.9995, 0.4775, 0.999, 0.3838, 0.9082, 0.3838, 0.9995, 0.4775, 1.089, 0.3838, 0.999, 0.3838, 0.9995, 0.4775, 1.177, 0.3838, 1.089, 0.3838, 0.9995, 0.4775, 1.257, 0.3838, 1.177, 0.3838, 0.9995, 0.4775, 1.327, 0.3838, 1.257, 0.3838, 0.9995, 0.4775, 1.257, 0.3838, 1.327, 0.3838, 1.0, 0.4775, 1.177, 0.3838, 1.257, 0.3838, 1.0, 0.4775, 1.09, 0.3838, 1.177, 0.3838, 1.0, 0.4775, 0.999, 0.3838, 1.09, 0.3838, 1.0, 0.4775, 0.9087, 0.3838, 0.999, 0.3838, 1.0, 0.4775, 0.8213, 0.3838, 0.9087, 0.3838, 1.0, 0.4775, 0.7407, 0.3838, 0.8213, 0.3838, 1.0, 0.4775, 0.6719, 0.3838, 0.7407, 0.3838, 1.0, 0.4775, 0.7446, 0.3838, 0.6724, 0.3838, 1.0, 0.4775, 0.8252, 0.3838, 0.7446, 0.3838, 1.0, 0.4775, 0.9126, 0.3838, 0.8252, 0.3838, 1.0, 0.4775, 1.003, 0.3838, 0.9126, 0.3838, 1.0, 0.4775, 1.094, 0.3838, 1.003, 0.3838, 1.0, 0.4775, 1.181, 0.3838, 1.094, 0.3838, 1.0, 0.4775, 1.261, 0.3838, 1.181, 0.3838, 1.0, 0.4775, 1.331, 0.3838, 1.261, 0.3838, 1.0, 0.4775])
me_cylindershape.materials.append(mat_floortile_tilingtexture_mat)
me_cylindershape.update()

# ---- objects
ob_cylindershape = bpy.data.objects.new('CYLINDERSHAPE', me_cylindershape)

# ---- transforms, parenting, visibility, modifiers, constraints
ob_cylindershape.location = (0.0, 0.0, 0.0)
ob_cylindershape.rotation_mode = 'QUATERNION'
ob_cylindershape.rotation_quaternion = (1.0, 0.0, 0.0, 0.0)

# ---- collection membership
scene.collection.objects.link(ob_cylindershape)

# ---- scene / render settings (as saved in the file)
scene.frame_start = 1; scene.frame_end = 250; scene.frame_set(1)
scene.render.engine = 'BLENDER_EEVEE_NEXT'
scene.render.bake_bias = 0.0
scene.render.bake_samples = 0
scene.cycles.sampling_pattern = 'TABULATED_SOBOL'
scene.eevee.use_volume_custom_range = False
bpy.context.view_layer.update()

# ---- added for rendering (the .blend has no active camera and no usable light): camera, sun + grey world if the file has none
cam_auto = bpy.data.cameras.new('AutoCamera')
cam_auto.lens = 50.0
cam_auto.sensor_width = 36.0
cam_auto.clip_end = 1000.0
ob_auto_camera = bpy.data.objects.new('AutoCamera', cam_auto)
scene.collection.objects.link(ob_auto_camera)
ob_auto_camera.location = (3.2009, -2.84108, 2.56072)
ob_auto_camera.rotation_euler = (1.09748, -7.21219e-08, 0.694738)
scene.camera = ob_auto_camera
light_auto_sun = bpy.data.lights.new('AutoSun', 'SUN')
light_auto_sun.energy = 3.0
light_auto_sun.angle = 0.0523599
ob_auto_sun = bpy.data.objects.new('AutoSun', light_auto_sun)
scene.collection.objects.link(ob_auto_sun)
ob_auto_sun.rotation_euler = (0.872665, 0.174533, 0.523599)
if scene.world is None:
    world_auto = bpy.data.worlds.new('AutoWorld')
    world_auto.color = (0.3, 0.3, 0.3)
    scene.world = world_auto
bpy.context.view_layer.update()
